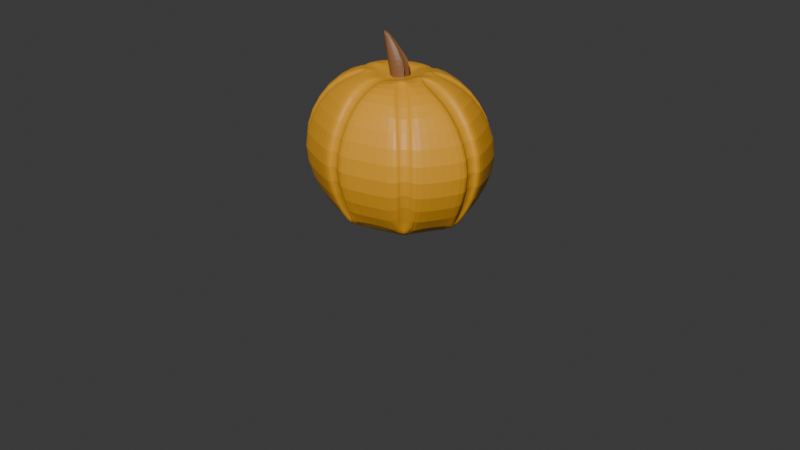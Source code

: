 # Source: jackolantern.blend  (saved by Blender 4.2.66; exported with 4.5.12 LTS)
import bpy
from mathutils import Matrix  # noqa: F401  (used for matrix-valued properties, if any)

bpy.ops.wm.read_factory_settings(use_empty=True)
scene = bpy.context.scene
scene.name = 'Scene'

# ---- collections
col_collection = bpy.data.collections.new('Collection'); scene.collection.children.link(col_collection)

# ---- materials (node trees are filled in below, after node groups)
mat_material_002 = bpy.data.materials.new('Material.002')
mat_material = bpy.data.materials.new('Material')
mat_material.alpha_threshold = 0.0
mat_material.roughness = 0.5
mat_material.line_color = (0.0, 0.0, 0.0, 1.0)

# ---- material node trees
mat_material_002.use_nodes = True; mat_material_002.node_tree.nodes.clear()
_N = mat_material_002.node_tree.nodes; _L = mat_material_002.node_tree.links
n0 = _N.new('ShaderNodeBsdfPrincipled'); n0.name = 'Principled BSDF'; n0.location = (10, 300)
n0.inputs[0].default_value = (0.8004, 0.3642, 0.01686, 1.0)
n1 = _N.new('ShaderNodeOutputMaterial'); n1.name = 'Material Output'; n1.location = (300, 300)
_L.new(n0.outputs[0], n1.inputs[0])
n1.is_active_output = True
mat_material.use_nodes = True; mat_material.node_tree.nodes.clear()
_N = mat_material.node_tree.nodes; _L = mat_material.node_tree.links
n0 = _N.new('ShaderNodeOutputMaterial'); n0.name = 'Material Output'; n0.location = (300, 300)
n1 = _N.new('ShaderNodeBsdfPrincipled'); n1.name = 'Principled BSDF'; n1.location = (10, 300)
n1.inputs[0].default_value = (0.2413, 0.1065, 0.0386, 1.0)
n1.inputs[3].default_value = 1.45
_L.new(n1.outputs[0], n0.inputs[0])
n0.is_active_output = True

# ---- world
world_world = bpy.data.worlds.new('World'); scene.world = world_world
world_world.use_nodes = True; world_world.node_tree.nodes.clear()
_N = world_world.node_tree.nodes; _L = world_world.node_tree.links
n0 = _N.new('ShaderNodeOutputWorld'); n0.name = 'World Output'; n0.location = (300, 300)
n1 = _N.new('ShaderNodeBackground'); n1.name = 'Background'; n1.location = (10, 300)
n1.inputs[0].default_value = (0.05088, 0.05088, 0.05088, 1.0)
_L.new(n1.outputs[0], n0.inputs[0])
n0.is_active_output = True
world_world.color = (0.05088, 0.05088, 0.05088)
world_world.sun_shadow_jitter_overblur = 0.0

# ---- cameras
cam_camera = bpy.data.cameras.new('Camera')
cam_camera.clip_end = 100.0
cam_camera.ortho_scale = 7.314

# ---- meshes
me_sphere = bpy.data.meshes.new('Sphere')
me_sphere.from_pydata([(0.5739, 0.5247, 1.707), (0.6871, 0.4342, 1.707), (0.957, 0.6413, 1.0), (0.8439, 0.7318, 1.0), (0.6871, 0.4342, 0.2929), (0.5739, 0.5247, 0.2929), (0.8838, 0.06988, 1.707), (0.8838, -0.06988, 1.707), (1.266, -0.06977, 1.0), (1.266, 0.06977, 1.0), (0.8838, -0.06988, 0.2929), (0.8838, 0.06988, 0.2929), (0.6871, -0.4342, 1.707), (0.5739, -0.5247, 1.707), (0.8439, -0.7318, 1.0), (0.957, -0.6413, 1.0), (0.5739, -0.5247, 0.2929), (0.6871, -0.4342, 0.2929), (0.07241, -0.6841, 1.707), (0.07237, -0.977, 1.0), (0.07241, -0.6841, 0.2929), (0.07241, 0.6841, 1.707), (0.07237, 0.977, 1.0), (0.07241, 0.6841, 0.2929), (0.03533, 0.1527, 0.1566), (0.1161, 0.1149, 0.1475), (0.1662, 0.05922, 0.139), (0.1728, 0.04102, 0.1346), (0.1728, -0.04102, 0.1346), (0.1662, -0.05922, 0.139), (0.1161, -0.1149, 0.1475), (0.03533, -0.1527, 0.1566), (0.312, 0.1464, 0.1243), (0.2173, 0.2514, 0.1327), (0.07246, 0.3193, 0.1418), (0.3394, -0.07001, 0.1199), (0.3394, 0.07001, 0.1199), (0.2173, -0.2514, 0.1327), (0.312, -0.1464, 0.1243), (0.07246, -0.3193, 0.1418), (0.07246, 0.3193, 1.858), (0.2173, 0.2514, 1.867), (0.312, 0.1464, 1.876), (0.3394, 0.07001, 1.88), (0.3394, -0.07001, 1.88), (0.312, -0.1464, 1.876), (0.2173, -0.2514, 1.867), (0.07246, -0.3193, 1.858), (0.5343, 0.4885, 1.673), (0.6397, 0.4043, 1.673), (0.891, 0.5971, 1.015), (0.7857, 0.6813, 1.015), (0.6397, 0.4043, 0.3567), (0.5343, 0.4885, 0.3567), (0.8228, 0.06506, 1.673), (0.8228, -0.06506, 1.673), (1.178, -0.06496, 1.015), (1.178, 0.06496, 1.015), (0.8228, -0.06506, 0.3567), (0.8228, 0.06506, 0.3567), (0.6397, -0.4043, 1.673), (0.5343, -0.4885, 1.673), (0.7857, -0.6813, 1.015), (0.891, -0.5971, 1.015), (0.5343, -0.4885, 0.3567), (0.6397, -0.4043, 0.3567), (0.06742, -0.6369, 1.673), (-0.06742, -0.6369, 1.673), (-0.06738, -0.9096, 1.015), (0.06738, -0.9096, 1.015), (-0.06742, -0.6369, 0.3567), (0.06742, -0.6369, 0.3567), (-0.06742, 0.6369, 1.673), (0.06742, 0.6369, 1.673), (0.06738, 0.9096, 1.015), (-0.06738, 0.9096, 1.015), (0.06742, 0.6369, 0.3567), (-0.06742, 0.6369, 0.3567), (-0.06746, 0.2973, 1.814), (0.06746, 0.2973, 1.814), (0.2024, 0.2341, 1.822), (0.2904, 0.1363, 1.83), (0.3159, 0.06518, 1.834), (0.3159, -0.06518, 1.834), (0.2904, -0.1363, 1.83), (0.2024, -0.2341, 1.822), (0.06746, -0.2973, 1.814), (-0.06746, -0.2973, 1.814), (-0.03533, 0.1527, 1.788), (0.03533, 0.1527, 1.788), (0.1161, 0.1149, 1.797), (0.1662, 0.05922, 1.806), (0.1728, 0.04102, 1.81), (0.1728, -0.04102, 1.81), (0.1662, -0.05922, 1.806), (0.1161, -0.1149, 1.797), (0.03533, -0.1527, 1.788), (-0.03533, -0.1527, 1.788), (0.0, 0.6269, 0.3627), (-0.5739, 0.5247, 1.707), (-0.6871, 0.4342, 1.707), (-0.957, 0.6413, 1.0), (-0.8439, 0.7318, 1.0), (-0.6871, 0.4342, 0.2929), (-0.5739, 0.5247, 0.2929), (-0.8838, 0.06988, 1.707), (-0.8838, -0.06988, 1.707), (-1.266, -0.06977, 1.0), (-1.266, 0.06977, 1.0), (-0.8838, -0.06988, 0.2929), (-0.8838, 0.06988, 0.2929), (-0.6871, -0.4342, 1.707), (-0.5739, -0.5247, 1.707), (-0.8439, -0.7318, 1.0), (-0.957, -0.6413, 1.0), (-0.5739, -0.5247, 0.2929), (-0.6871, -0.4342, 0.2929), (-0.07241, -0.6841, 1.707), (-0.07237, -0.977, 1.0), (-0.07241, -0.6841, 0.2929), (-0.07241, 0.6841, 1.707), (-0.07237, 0.977, 1.0), (-0.07241, 0.6841, 0.2929), (0.03533, 0.1527, 0.1566), (-0.03533, 0.1527, 0.1566), (-0.1161, 0.1149, 0.1475), (-0.1662, 0.05922, 0.139), (-0.1728, 0.04102, 0.1346), (-0.1728, -0.04102, 0.1346), (-0.1662, -0.05922, 0.139), (-0.1161, -0.1149, 0.1475), (-0.03533, -0.1527, 0.1566), (0.03533, -0.1527, 0.1566), (-0.312, 0.1464, 0.1243), (-0.2173, 0.2514, 0.1327), (-0.07246, 0.3193, 0.1418), (-0.3394, -0.07001, 0.1199), (-0.3394, 0.07001, 0.1199), (-0.2173, -0.2514, 0.1327), (-0.312, -0.1464, 0.1243), (-0.07246, -0.3193, 0.1418), (-0.07246, 0.3193, 1.858), (-0.2173, 0.2514, 1.867), (-0.312, 0.1464, 1.876), (-0.3394, 0.07001, 1.88), (-0.3394, -0.07001, 1.88), (-0.312, -0.1464, 1.876), (-0.2173, -0.2514, 1.867), (-0.07246, -0.3193, 1.858), (-0.5343, 0.4885, 1.673), (-0.6397, 0.4043, 1.673), (-0.891, 0.5971, 1.015), (-0.7857, 0.6813, 1.015), (-0.6397, 0.4043, 0.3567), (-0.5343, 0.4885, 0.3567), (-0.8228, 0.06506, 1.673), (-0.8228, -0.06506, 1.673), (-1.178, -0.06496, 1.015), (-1.178, 0.06496, 1.015), (-0.8228, -0.06506, 0.3567), (-0.8228, 0.06506, 0.3567), (-0.6397, -0.4043, 1.673), (-0.5343, -0.4885, 1.673), (-0.7857, -0.6813, 1.015), (-0.891, -0.5971, 1.015), (-0.5343, -0.4885, 0.3567), (-0.6397, -0.4043, 0.3567), (-0.06742, -0.6369, 1.673), (0.06742, -0.6369, 1.673), (0.06738, -0.9096, 1.015), (-0.06738, -0.9096, 1.015), (0.06742, -0.6369, 0.3567), (-0.06742, -0.6369, 0.3567), (0.06742, 0.6369, 1.673), (-0.06742, 0.6369, 1.673), (-0.06738, 0.9096, 1.015), (0.06738, 0.9096, 1.015), (-0.06742, 0.6369, 0.3567), (0.06742, 0.6369, 0.3567), (0.06746, 0.2973, 1.814), (-0.06746, 0.2973, 1.814), (-0.2024, 0.2341, 1.822), (-0.2904, 0.1363, 1.83), (-0.3159, 0.06518, 1.834), (-0.3159, -0.06518, 1.834), (-0.2904, -0.1363, 1.83), (-0.2024, -0.2341, 1.822), (-0.06746, -0.2973, 1.814), (0.06746, -0.2973, 1.814), (0.03533, 0.1527, 1.788), (-0.03533, 0.1527, 1.788), (-0.1161, 0.1149, 1.797), (-0.1662, 0.05922, 1.806), (-0.1728, 0.04102, 1.81), (-0.1728, -0.04102, 1.81), (-0.1662, -0.05922, 1.806), (-0.1161, -0.1149, 1.797), (-0.03533, -0.1527, 1.788), (0.03533, -0.1527, 1.788), (-0.09102, 0.1037, 1.775), (-0.1251, 0.06338, 1.784), (-0.1251, 0.06326, 1.789), (-0.1251, -0.0007535, 1.789), (-0.1251, -0.0008706, 1.784), (-0.09102, -0.04115, 1.775), (-0.03391, -0.06968, 1.765), (0.01074, -0.06968, 1.765), (0.06785, -0.04115, 1.775), (0.1019, -0.0008706, 1.784), (0.1019, -0.0007534, 1.789), (0.1019, 0.06326, 1.789), (0.1019, 0.06338, 1.784), (0.06785, 0.1037, 1.775), (0.01074, 0.1322, 1.765), (-0.03391, 0.1322, 1.765), (-0.1735, 0.06135, 1.984), (-0.1395, 0.1016, 1.974), (-0.08238, 0.1302, 1.964), (-0.03772, 0.1302, 1.964), (0.01938, 0.1016, 1.974), (0.05344, 0.06135, 1.984), (0.05348, 0.06123, 1.988), (0.05348, -0.002783, 1.988), (0.05344, -0.0029, 1.984), (0.01938, -0.04318, 1.974), (-0.03772, -0.07171, 1.964), (-0.08238, -0.07171, 1.964), (-0.1395, -0.04318, 1.974), (-0.1735, -0.0029, 1.984), (-0.1736, -0.002783, 1.988), (-0.1736, 0.06123, 1.988), (-0.2233, 0.02897, 2.18), (-0.2077, 0.04744, 2.176), (-0.1815, 0.06052, 2.171), (-0.1611, 0.06052, 2.171), (-0.1349, 0.04744, 2.176), (-0.1193, 0.02897, 2.18), (-0.1193, 0.02892, 2.183), (-0.1193, -0.0004255, 2.183), (-0.1193, -0.0004792, 2.18), (-0.1349, -0.01895, 2.176), (-0.1611, -0.03203, 2.171), (-0.1815, -0.03203, 2.171), (-0.2077, -0.01895, 2.176), (-0.2233, -0.0004792, 2.18), (-0.2233, -0.0004256, 2.183), (-0.2233, 0.02892, 2.183), (-0.186, -0.05209, 2.286)], [(98, 76), (98, 177)], [(36, 32, 4, 11), (22, 21, 0, 3), (33, 34, 23, 5), (4, 2, 9, 11), (14, 13, 18, 19), (21, 40, 41, 0), (23, 22, 3, 5), (10, 8, 15, 17), (16, 14, 19, 20), (7, 44, 45, 12), (38, 35, 10, 17), (39, 37, 16, 20), (13, 46, 47, 18), (8, 7, 12, 15), (1, 42, 43, 6), (19, 18, 66, 69), (21, 22, 74, 73), (17, 15, 63, 65), (16, 17, 65, 64), (18, 47, 86, 66), (4, 32, 33, 5), (10, 35, 36, 11), (16, 37, 38, 17), (14, 16, 64, 62), (15, 12, 60, 63), (12, 45, 84, 60), (13, 14, 62, 61), (2, 1, 6, 9), (26, 25, 33, 32), (28, 27, 36, 35), (30, 29, 38, 37), (90, 91, 42, 41), (92, 93, 44, 43), (94, 95, 46, 45), (89, 90, 41, 40), (91, 92, 43, 42), (27, 26, 32, 36), (25, 24, 34, 33), (93, 94, 45, 44), (29, 28, 35, 38), (95, 96, 47, 46), (31, 30, 37, 39), (49, 50, 51, 48), (50, 52, 53, 51), (55, 56, 57, 54), (56, 58, 59, 57), (61, 62, 63, 60), (62, 64, 65, 63), (67, 68, 69, 66), (68, 70, 71, 69), (73, 74, 75, 72), (74, 76, 77, 75), (79, 73, 72, 78), (81, 49, 48, 80), (83, 55, 54, 82), (85, 61, 60, 84), (87, 67, 66, 86), (22, 23, 76, 74), (20, 19, 69, 71), (1, 2, 50, 49), (3, 0, 48, 51), (2, 4, 52, 50), (4, 5, 53, 52), (40, 21, 73, 79), (5, 3, 51, 53), (41, 42, 81, 80), (7, 8, 56, 55), (42, 1, 49, 81), (0, 41, 80, 48), (9, 6, 54, 57), (43, 44, 83, 82), (8, 10, 58, 56), (44, 7, 55, 83), (10, 11, 59, 58), (6, 43, 82, 54), (11, 9, 57, 59), (45, 46, 85, 84), (46, 13, 61, 85), (47, 96, 86), (96, 97, 87, 86), (40, 79, 89), (89, 79, 78, 88), (88, 97, 96, 95, 94, 93, 92, 91, 90, 89), (137, 110, 103, 133), (121, 102, 99, 120), (134, 104, 122, 135), (103, 110, 108, 101), (113, 118, 117, 112), (120, 99, 142, 141), (122, 104, 102, 121), (109, 116, 114, 107), (115, 119, 118, 113), (106, 111, 146, 145), (139, 116, 109, 136), (140, 119, 115, 138), (112, 117, 148, 147), (107, 114, 111, 106), (100, 105, 144, 143), (118, 170, 167, 117), (120, 174, 175, 121), (116, 166, 164, 114), (115, 165, 166, 116), (117, 167, 187, 148), (103, 104, 134, 133), (109, 110, 137, 136), (115, 116, 139, 138), (113, 163, 165, 115), (114, 164, 161, 111), (111, 161, 185, 146), (112, 162, 163, 113), (101, 108, 105, 100), (126, 133, 134, 125), (128, 136, 137, 127), (130, 138, 139, 129), (191, 142, 143, 192), (193, 144, 145, 194), (195, 146, 147, 196), (190, 141, 142, 191), (192, 143, 144, 193), (127, 137, 133, 126), (125, 134, 135, 124), (194, 145, 146, 195), (129, 139, 136, 128), (196, 147, 148, 197), (131, 140, 138, 130), (150, 149, 152, 151), (151, 152, 154, 153), (156, 155, 158, 157), (157, 158, 160, 159), (162, 161, 164, 163), (163, 164, 166, 165), (168, 167, 170, 169), (169, 170, 172, 171), (174, 173, 176, 175), (175, 176, 178, 177), (180, 179, 173, 174), (182, 181, 149, 150), (184, 183, 155, 156), (186, 185, 161, 162), (188, 187, 167, 168), (121, 175, 177, 122), (119, 172, 170, 118), (100, 150, 151, 101), (102, 152, 149, 99), (101, 151, 153, 103), (103, 153, 154, 104), (141, 180, 174, 120), (104, 154, 152, 102), (142, 181, 182, 143), (106, 156, 157, 107), (143, 182, 150, 100), (99, 149, 181, 142), (108, 158, 155, 105), (144, 183, 184, 145), (107, 157, 159, 109), (145, 184, 156, 106), (109, 159, 160, 110), (105, 155, 183, 144), (110, 160, 158, 108), (146, 185, 186, 147), (147, 186, 162, 112), (148, 187, 197), (197, 187, 188, 198), (141, 190, 180), (190, 189, 179, 180), (189, 190, 191, 192, 193, 194, 195, 196, 197, 198), (76, 23, 122, 177, 178), (34, 135, 122, 23), (24, 123, 124, 135, 34), (39, 140, 131, 132, 31), (20, 119, 140, 39), (20, 71, 171, 172, 119), (211, 212, 219, 220), (209, 210, 221, 222), (206, 207, 224, 225), (207, 208, 223, 224), (204, 205, 226, 227), (205, 206, 225, 226), (203, 204, 227, 228), (201, 202, 229, 230), (199, 200, 215, 216), (214, 199, 216, 217), (212, 213, 218, 219), (213, 214, 217, 218), (240, 239, 247), (230, 229, 245, 246), (216, 215, 231, 232), (217, 216, 232, 233), (219, 218, 234, 235), (218, 217, 233, 234), (221, 220, 236, 237), (220, 219, 235, 236), (223, 222, 238, 239), (222, 221, 237, 238), (225, 224, 240, 241), (224, 223, 239, 240), (227, 226, 242, 243), (226, 225, 241, 242), (228, 227, 243, 244), (243, 242, 247), (242, 241, 247), (245, 244, 247), (244, 243, 247), (246, 245, 247), (232, 231, 247), (233, 232, 247), (235, 234, 247), (234, 233, 247), (237, 236, 247), (236, 235, 247), (239, 238, 247), (238, 237, 247), (241, 240, 247)])
me_sphere.polygons.foreach_set('material_index', [0, 0, 0, 0, 0, 0, 0, 0, 0, 0, 0, 0, 0, 0, 0, 0, 0, 0, 0, 0, 0, 0, 0, 0, 0, 0, 0, 0, 0, 0, 0, 0, 0, 0, 0, 0, 0, 0, 0, 0, 0, 0, 0, 0, 0, 0, 0, 0, 0, 0, 0, 0, 0, 0, 0, 0, 0, 0, 0, 0, 0, 0, 0, 0, 0, 0, 0, 0, 0, 0, 0, 0, 0, 0, 0, 0, 0, 0, 0, 0, 0, 0, 0, 0, 0, 0, 0, 0, 0, 0, 0, 0, 0, 0, 0, 0, 0, 0, 0, 0, 0, 0, 0, 0, 0, 0, 0, 0, 0, 0, 0, 0, 0, 0, 0, 0, 0, 0, 0, 0, 0, 0, 0, 0, 0, 0, 0, 0, 0, 0, 0, 0, 0, 0, 0, 0, 0, 0, 0, 0, 0, 0, 0, 0, 0, 0, 0, 0, 0, 0, 0, 0, 0, 0, 0, 0, 0, 0, 0, 0, 0, 0, 0, 0, 0, 0, 0, 0, 0, 0, 0, 0, 1, 1, 1, 1, 1, 1, 1, 1, 1, 1, 1, 1, 1, 1, 1, 1, 1, 1, 1, 1, 1, 1, 1, 1, 1, 1, 1, 1, 1, 1, 1, 1, 1, 1, 1, 1, 1, 1, 1, 1, 1])
_uv = me_sphere.uv_layers.new(name='UVMap')
_uv.uv.foreach_set('vector', [0.5544, 0.1023, 0.5726, 0.1061, 0.6086, 0.25, 0.5175, 0.25, 0.7402, 0.5, 0.7361, 0.75, 0.6399, 0.75, 0.6355, 0.5, 0.6741, 0.1133, 0.7039, 0.1211, 0.7361, 0.25, 0.6399, 0.25, 0.6086, 0.25, 0.6134, 0.5, 0.5123, 0.5, 0.5175, 0.25, 0.3645, 0.5, 0.3601, 0.75, 0.2639, 0.75, 0.2598, 0.5, 0.7361, 0.75, 0.7039, 0.8789, 0.6741, 0.8867, 0.6399, 0.75, 0.7361, 0.25, 0.7402, 0.5, 0.6355, 0.5, 0.6399, 0.25, 0.4825, 0.25, 0.4877, 0.5, 0.3866, 0.5, 0.3914, 0.25, 0.3601, 0.25, 0.3645, 0.5, 0.2598, 0.5, 0.2639, 0.25, 0.4825, 0.75, 0.4456, 0.8977, 0.4274, 0.8939, 0.3914, 0.75, 0.4274, 0.1061, 0.4456, 0.1023, 0.4825, 0.25, 0.3914, 0.25, 0.2961, 0.1211, 0.3259, 0.1133, 0.3601, 0.25, 0.2639, 0.25, 0.3601, 0.75, 0.3259, 0.8867, 0.2961, 0.8789, 0.2639, 0.75, 0.4877, 0.5, 0.4825, 0.75, 0.3914, 0.75, 0.3866, 0.5, 0.6086, 0.75, 0.5726, 0.8939, 0.5544, 0.8977, 0.5175, 0.75, 0.2598, 0.5, 0.2639, 0.75, 0.2639, 0.75, 0.2598, 0.5, 0.7361, 0.75, 0.7402, 0.5, 0.7402, 0.5, 0.7361, 0.75, 0.3914, 0.25, 0.3866, 0.5, 0.3866, 0.5, 0.3914, 0.25, 0.3781, 0.2374, 0.3914, 0.25, 0.3914, 0.25, 0.3781, 0.2374, 0.2639, 0.75, 0.2961, 0.8789, 0.2961, 0.8789, 0.2639, 0.75, 0.6086, 0.25, 0.5726, 0.1061, 0.5899, 0.1096, 0.6219, 0.2374, 0.4825, 0.25, 0.4456, 0.1023, 0.4622, 0.09888, 0.4977, 0.2407, 0.3781, 0.2374, 0.4101, 0.1096, 0.4274, 0.1061, 0.3914, 0.25, 0.3645, 0.5, 0.3601, 0.25, 0.3601, 0.25, 0.3645, 0.5, 0.3866, 0.5, 0.3914, 0.75, 0.3914, 0.75, 0.3866, 0.5, 0.3914, 0.75, 0.4274, 0.8939, 0.4274, 0.8939, 0.3914, 0.75, 0.3601, 0.75, 0.3645, 0.5, 0.3645, 0.5, 0.3601, 0.75, 0.6134, 0.5, 0.6086, 0.75, 0.5175, 0.75, 0.5123, 0.5, 0.5543, 0.1098, 0.6028, 0.1123, 0.6741, 0.1133, 0.5726, 0.1061, 0.4881, 0.109, 0.5413, 0.1093, 0.5544, 0.1023, 0.4456, 0.1023, 0.4389, 0.1113, 0.4771, 0.1093, 0.4274, 0.1061, 0.4101, 0.1096, 0.5705, 0.8879, 0.5186, 0.8903, 0.5726, 0.8939, 0.6741, 0.8867, 0.5037, 0.8907, 0.4429, 0.8902, 0.4456, 0.8977, 0.4622, 0.9011, 0.43, 0.8897, 0.3885, 0.8871, 0.3259, 0.8867, 0.3399, 0.8904, 0.6176, 0.8857, 0.5705, 0.8879, 0.6741, 0.8867, 0.7039, 0.8789, 0.5186, 0.8903, 0.5037, 0.8907, 0.4622, 0.9011, 0.5726, 0.8939, 0.5413, 0.1093, 0.5543, 0.1098, 0.5726, 0.1061, 0.5544, 0.1023, 0.6028, 0.1123, 0.6526, 0.1147, 0.7813, 0.1249, 0.6741, 0.1133, 0.4429, 0.8902, 0.43, 0.8897, 0.3399, 0.8904, 0.4456, 0.8977, 0.4771, 0.1093, 0.4881, 0.109, 0.4456, 0.1023, 0.4274, 0.1061, 0.3885, 0.8871, 0.3489, 0.8848, 0.2187, 0.8751, 0.3259, 0.8867, 0.3912, 0.1137, 0.4389, 0.1113, 0.4101, 0.1096, 0.2961, 0.1211, 0.6086, 0.75, 0.6134, 0.5, 0.6355, 0.5, 0.6399, 0.75, 0.6134, 0.5, 0.6086, 0.25, 0.6399, 0.25, 0.6355, 0.5, 0.4825, 0.75, 0.4877, 0.5, 0.5123, 0.5, 0.5175, 0.75, 0.4877, 0.5, 0.4825, 0.25, 0.5175, 0.25, 0.5123, 0.5, 0.3601, 0.75, 0.3645, 0.5, 0.3866, 0.5, 0.3914, 0.75, 0.3645, 0.5, 0.3601, 0.25, 0.3914, 0.25, 0.3866, 0.5, 0.2361, 0.75, 0.2402, 0.5, 0.2598, 0.5, 0.2639, 0.75, 0.2402, 0.5, 0.2361, 0.25, 0.2639, 0.25, 0.2598, 0.5, 0.7361, 0.75, 0.7402, 0.5, 0.7598, 0.5, 0.7639, 0.75, 0.7402, 0.5, 0.7361, 0.25, 0.7639, 0.25, 0.7598, 0.5, 0.7813, 0.8751, 0.7517, 0.7569, 0.7639, 0.75, 0.7961, 0.8789, 0.6601, 0.8904, 0.6258, 0.7532, 0.6399, 0.75, 0.6741, 0.8867, 0.4456, 0.8977, 0.4825, 0.75, 0.4977, 0.7593, 0.4622, 0.9011, 0.3259, 0.8867, 0.3601, 0.75, 0.3742, 0.7532, 0.3399, 0.8904, 0.2039, 0.8789, 0.2361, 0.75, 0.2483, 0.7569, 0.2187, 0.8751, 0.7402, 0.5, 0.7361, 0.25, 0.7361, 0.25, 0.7402, 0.5, 0.2639, 0.25, 0.2598, 0.5, 0.2598, 0.5, 0.2639, 0.25, 0.6086, 0.75, 0.6134, 0.5, 0.6134, 0.5, 0.6086, 0.75, 0.6355, 0.5, 0.6399, 0.75, 0.6399, 0.75, 0.6355, 0.5, 0.6134, 0.5, 0.6086, 0.25, 0.6086, 0.25, 0.6134, 0.5, 0.6086, 0.25, 0.6219, 0.2374, 0.6219, 0.2374, 0.6086, 0.25, 0.7039, 0.8789, 0.7361, 0.75, 0.7361, 0.75, 0.7039, 0.8789, 0.6399, 0.25, 0.6355, 0.5, 0.6355, 0.5, 0.6399, 0.25, 0.6741, 0.8867, 0.5726, 0.8939, 0.5726, 0.8939, 0.6741, 0.8867, 0.4825, 0.75, 0.4877, 0.5, 0.4877, 0.5, 0.4825, 0.75, 0.5726, 0.8939, 0.6086, 0.75, 0.6086, 0.75, 0.5726, 0.8939, 0.6399, 0.75, 0.6741, 0.8867, 0.6741, 0.8867, 0.6399, 0.75, 0.5123, 0.5, 0.5175, 0.75, 0.5175, 0.75, 0.5123, 0.5, 0.4622, 0.9011, 0.4456, 0.8977, 0.4456, 0.8977, 0.4622, 0.9011, 0.4877, 0.5, 0.4825, 0.25, 0.4825, 0.25, 0.4877, 0.5, 0.4456, 0.8977, 0.4825, 0.75, 0.4825, 0.75, 0.4456, 0.8977, 0.4825, 0.25, 0.4977, 0.2407, 0.4977, 0.2407, 0.4825, 0.25, 0.5175, 0.75, 0.5544, 0.8977, 0.5544, 0.8977, 0.5175, 0.75, 0.5175, 0.25, 0.5123, 0.5, 0.5123, 0.5, 0.5175, 0.25, 0.3399, 0.8904, 0.3259, 0.8867, 0.3259, 0.8867, 0.3399, 0.8904, 0.3259, 0.8867, 0.3601, 0.75, 0.3601, 0.75, 0.3259, 0.8867, 0.2187, 0.8751, 0.3489, 0.8848, 0.2961, 0.8789, 0.3489, 0.8848, 0.0, 0.0, 0.2039, 0.8789, 0.2961, 0.8789, 0.7039, 0.8789, 0.7039, 0.8789, 0.6176, 0.8857, 0.6176, 0.8857, 0.7039, 0.8789, 0.7961, 0.8789, 0.0, 0.0, 0.0, 0.0, 0.0, 0.0, 0.3489, 0.8848, 0.3885, 0.8871, 0.43, 0.8897, 0.4429, 0.8902, 0.5037, 0.8907, 0.5186, 0.8903, 0.5705, 0.8879, 0.6176, 0.8857, 0.5544, 0.1023, 0.5175, 0.25, 0.6086, 0.25, 0.5726, 0.1061, 0.7402, 0.5, 0.6355, 0.5, 0.6399, 0.75, 0.7361, 0.75, 0.6741, 0.1133, 0.6399, 0.25, 0.7361, 0.25, 0.7039, 0.1211, 0.6086, 0.25, 0.5175, 0.25, 0.5123, 0.5, 0.6134, 0.5, 0.3645, 0.5, 0.2598, 0.5, 0.2639, 0.75, 0.3601, 0.75, 0.7361, 0.75, 0.6399, 0.75, 0.6741, 0.8867, 0.7039, 0.8789, 0.7361, 0.25, 0.6399, 0.25, 0.6355, 0.5, 0.7402, 0.5, 0.4825, 0.25, 0.3914, 0.25, 0.3866, 0.5, 0.4877, 0.5, 0.3601, 0.25, 0.2639, 0.25, 0.2598, 0.5, 0.3645, 0.5, 0.4825, 0.75, 0.3914, 0.75, 0.4274, 0.8939, 0.4456, 0.8977, 0.4274, 0.1061, 0.3914, 0.25, 0.4825, 0.25, 0.4456, 0.1023, 0.2961, 0.1211, 0.2639, 0.25, 0.3601, 0.25, 0.3259, 0.1133, 0.3601, 0.75, 0.2639, 0.75, 0.2961, 0.8789, 0.3259, 0.8867, 0.4877, 0.5, 0.3866, 0.5, 0.3914, 0.75, 0.4825, 0.75, 0.6086, 0.75, 0.5175, 0.75, 0.5544, 0.8977, 0.5726, 0.8939, 0.2598, 0.5, 0.2598, 0.5, 0.2639, 0.75, 0.2639, 0.75, 0.7361, 0.75, 0.7361, 0.75, 0.7402, 0.5, 0.7402, 0.5, 0.3914, 0.25, 0.3914, 0.25, 0.3866, 0.5, 0.3866, 0.5, 0.3781, 0.2374, 0.3781, 0.2374, 0.3914, 0.25, 0.3914, 0.25, 0.2639, 0.75, 0.2639, 0.75, 0.2961, 0.8789, 0.2961, 0.8789, 0.6086, 0.25, 0.6219, 0.2374, 0.5899, 0.1096, 0.5726, 0.1061, 0.4825, 0.25, 0.4977, 0.2407, 0.4622, 0.09888, 0.4456, 0.1023, 0.3781, 0.2374, 0.3914, 0.25, 0.4274, 0.1061, 0.4101, 0.1096, 0.3645, 0.5, 0.3645, 0.5, 0.3601, 0.25, 0.3601, 0.25, 0.3866, 0.5, 0.3866, 0.5, 0.3914, 0.75, 0.3914, 0.75, 0.3914, 0.75, 0.3914, 0.75, 0.4274, 0.8939, 0.4274, 0.8939, 0.3601, 0.75, 0.3601, 0.75, 0.3645, 0.5, 0.3645, 0.5, 0.6134, 0.5, 0.5123, 0.5, 0.5175, 0.75, 0.6086, 0.75, 0.5543, 0.1098, 0.5726, 0.1061, 0.6741, 0.1133, 0.6028, 0.1123, 0.4881, 0.109, 0.4456, 0.1023, 0.5544, 0.1023, 0.5413, 0.1093, 0.4389, 0.1113, 0.4101, 0.1096, 0.4274, 0.1061, 0.4771, 0.1093, 0.5705, 0.8879, 0.6741, 0.8867, 0.5726, 0.8939, 0.5186, 0.8903, 0.5037, 0.8907, 0.4622, 0.9011, 0.4456, 0.8977, 0.4429, 0.8902, 0.43, 0.8897, 0.3399, 0.8904, 0.3259, 0.8867, 0.3885, 0.8871, 0.6176, 0.8857, 0.7039, 0.8789, 0.6741, 0.8867, 0.5705, 0.8879, 0.5186, 0.8903, 0.5726, 0.8939, 0.4622, 0.9011, 0.5037, 0.8907, 0.5413, 0.1093, 0.5544, 0.1023, 0.5726, 0.1061, 0.5543, 0.1098, 0.6028, 0.1123, 0.6741, 0.1133, 0.7813, 0.1249, 0.6526, 0.1147, 0.4429, 0.8902, 0.4456, 0.8977, 0.3399, 0.8904, 0.43, 0.8897, 0.4771, 0.1093, 0.4274, 0.1061, 0.4456, 0.1023, 0.4881, 0.109, 0.3885, 0.8871, 0.3259, 0.8867, 0.2187, 0.8751, 0.3489, 0.8848, 0.3912, 0.1137, 0.2961, 0.1211, 0.4101, 0.1096, 0.4389, 0.1113, 0.6086, 0.75, 0.6399, 0.75, 0.6355, 0.5, 0.6134, 0.5, 0.6134, 0.5, 0.6355, 0.5, 0.6399, 0.25, 0.6086, 0.25, 0.4825, 0.75, 0.5175, 0.75, 0.5123, 0.5, 0.4877, 0.5, 0.4877, 0.5, 0.5123, 0.5, 0.5175, 0.25, 0.4825, 0.25, 0.3601, 0.75, 0.3914, 0.75, 0.3866, 0.5, 0.3645, 0.5, 0.3645, 0.5, 0.3866, 0.5, 0.3914, 0.25, 0.3601, 0.25, 0.2361, 0.75, 0.2639, 0.75, 0.2598, 0.5, 0.2402, 0.5, 0.2402, 0.5, 0.2598, 0.5, 0.2639, 0.25, 0.2361, 0.25, 0.7361, 0.75, 0.7639, 0.75, 0.7598, 0.5, 0.7402, 0.5, 0.7402, 0.5, 0.7598, 0.5, 0.7639, 0.25, 0.7361, 0.25, 0.7813, 0.8751, 0.7961, 0.8789, 0.7639, 0.75, 0.7517, 0.7569, 0.6601, 0.8904, 0.6741, 0.8867, 0.6399, 0.75, 0.6258, 0.7532, 0.4456, 0.8977, 0.4622, 0.9011, 0.4977, 0.7593, 0.4825, 0.75, 0.3259, 0.8867, 0.3399, 0.8904, 0.3742, 0.7532, 0.3601, 0.75, 0.2039, 0.8789, 0.2187, 0.8751, 0.2483, 0.7569, 0.2361, 0.75, 0.7402, 0.5, 0.7402, 0.5, 0.7361, 0.25, 0.7361, 0.25, 0.2639, 0.25, 0.2639, 0.25, 0.2598, 0.5, 0.2598, 0.5, 0.6086, 0.75, 0.6086, 0.75, 0.6134, 0.5, 0.6134, 0.5, 0.6355, 0.5, 0.6355, 0.5, 0.6399, 0.75, 0.6399, 0.75, 0.6134, 0.5, 0.6134, 0.5, 0.6086, 0.25, 0.6086, 0.25, 0.6086, 0.25, 0.6086, 0.25, 0.6219, 0.2374, 0.6219, 0.2374, 0.7039, 0.8789, 0.7039, 0.8789, 0.7361, 0.75, 0.7361, 0.75, 0.6399, 0.25, 0.6399, 0.25, 0.6355, 0.5, 0.6355, 0.5, 0.6741, 0.8867, 0.6741, 0.8867, 0.5726, 0.8939, 0.5726, 0.8939, 0.4825, 0.75, 0.4825, 0.75, 0.4877, 0.5, 0.4877, 0.5, 0.5726, 0.8939, 0.5726, 0.8939, 0.6086, 0.75, 0.6086, 0.75, 0.6399, 0.75, 0.6399, 0.75, 0.6741, 0.8867, 0.6741, 0.8867, 0.5123, 0.5, 0.5123, 0.5, 0.5175, 0.75, 0.5175, 0.75, 0.4622, 0.9011, 0.4622, 0.9011, 0.4456, 0.8977, 0.4456, 0.8977, 0.4877, 0.5, 0.4877, 0.5, 0.4825, 0.25, 0.4825, 0.25, 0.4456, 0.8977, 0.4456, 0.8977, 0.4825, 0.75, 0.4825, 0.75, 0.4825, 0.25, 0.4825, 0.25, 0.4977, 0.2407, 0.4977, 0.2407, 0.5175, 0.75, 0.5175, 0.75, 0.5544, 0.8977, 0.5544, 0.8977, 0.5175, 0.25, 0.5175, 0.25, 0.5123, 0.5, 0.5123, 0.5, 0.3399, 0.8904, 0.3399, 0.8904, 0.3259, 0.8867, 0.3259, 0.8867, 0.3259, 0.8867, 0.3259, 0.8867, 0.3601, 0.75, 0.3601, 0.75, 0.2187, 0.8751, 0.2961, 0.8789, 0.3489, 0.8848, 0.3489, 0.8848, 0.2961, 0.8789, 0.2039, 0.8789, 0.0, 0.0, 0.7039, 0.8789, 0.6176, 0.8857, 0.7039, 0.8789, 0.6176, 0.8857, 0.0, 0.0, 0.7961, 0.8789, 0.7039, 0.8789, 0.0, 0.0, 0.6176, 0.8857, 0.5705, 0.8879, 0.5186, 0.8903, 0.5037, 0.8907, 0.4429, 0.8902, 0.43, 0.8897, 0.3885, 0.8871, 0.3489, 0.8848, 0.0, 0.0, 0.7361, 0.25, 0.7361, 0.25, 0.7361, 0.25, 0.7361, 0.25, 0.7639, 0.25, 0.7039, 0.1211, 0.7039, 0.1211, 0.7361, 0.25, 0.7361, 0.25, 0.6526, 0.1147, 0.0, 0.0, 0.6526, 0.1147, 0.7813, 0.1249, 0.7039, 0.1211, 0.2961, 0.1211, 0.2961, 0.1211, 0.3912, 0.1137, 0.0, 0.0, 0.3912, 0.1137, 0.2639, 0.25, 0.2639, 0.25, 0.2961, 0.1211, 0.2961, 0.1211, 0.2639, 0.25, 0.2639, 0.25, 0.2361, 0.25, 0.2639, 0.25, 0.2639, 0.25, 0.5027, 0.8892, 0.5405, 0.8881, 0.5405, 0.8881, 0.5027, 0.8892, 0.4522, 0.8889, 0.5026, 0.8892, 0.5026, 0.8892, 0.4522, 0.8889, 0.391, 0.8863, 0.4201, 0.8876, 0.4201, 0.8876, 0.391, 0.8863, 0.4201, 0.8876, 0.4521, 0.8889, 0.4521, 0.8889, 0.4201, 0.8876, 0.398, 0.8878, 0.3829, 0.8864, 0.3829, 0.8864, 0.398, 0.8878, 0.3829, 0.8864, 0.391, 0.8863, 0.391, 0.8863, 0.3829, 0.8864, 0.4425, 0.8891, 0.398, 0.8878, 0.398, 0.8878, 0.4425, 0.8891, 0.5406, 0.8891, 0.4426, 0.8891, 0.4426, 0.8891, 0.5406, 0.8891, 0.5819, 0.888, 0.5407, 0.8891, 0.5407, 0.8891, 0.5819, 0.888, 0.5905, 0.8868, 0.5819, 0.888, 0.5819, 0.888, 0.5905, 0.8868, 0.5405, 0.8881, 0.5768, 0.8868, 0.5768, 0.8868, 0.5405, 0.8881, 0.5768, 0.8868, 0.5905, 0.8868, 0.5905, 0.8868, 0.5768, 0.8868, 0.4201, 0.8876, 0.4521, 0.8889, 0.4201, 0.8876, 0.5406, 0.8891, 0.4426, 0.8891, 0.4426, 0.8891, 0.5406, 0.8891, 0.5819, 0.888, 0.5407, 0.8891, 0.5407, 0.8891, 0.5819, 0.888, 0.5905, 0.8868, 0.5819, 0.888, 0.5819, 0.888, 0.5905, 0.8868, 0.5405, 0.8881, 0.5768, 0.8868, 0.5768, 0.8868, 0.5405, 0.8881, 0.5768, 0.8868, 0.5905, 0.8868, 0.5905, 0.8868, 0.5768, 0.8868, 0.5026, 0.8892, 0.5027, 0.8892, 0.5027, 0.8892, 0.5026, 0.8892, 0.5027, 0.8892, 0.5405, 0.8881, 0.5405, 0.8881, 0.5027, 0.8892, 0.4521, 0.8889, 0.4522, 0.8889, 0.4522, 0.8889, 0.4521, 0.8889, 0.4522, 0.8889, 0.5026, 0.8892, 0.5026, 0.8892, 0.4522, 0.8889, 0.391, 0.8863, 0.4201, 0.8876, 0.4201, 0.8876, 0.391, 0.8863, 0.4201, 0.8876, 0.4521, 0.8889, 0.4521, 0.8889, 0.4201, 0.8876, 0.398, 0.8878, 0.3829, 0.8864, 0.3829, 0.8864, 0.398, 0.8878, 0.3829, 0.8864, 0.391, 0.8863, 0.391, 0.8863, 0.3829, 0.8864, 0.4425, 0.8891, 0.398, 0.8878, 0.398, 0.8878, 0.4425, 0.8891, 0.398, 0.8878, 0.3829, 0.8864, 0.398, 0.8878, 0.3829, 0.8864, 0.391, 0.8863, 0.3829, 0.8864, 0.4426, 0.8891, 0.4425, 0.8891, 0.4426, 0.8891, 0.4425, 0.8891, 0.398, 0.8878, 0.4425, 0.8891, 0.5406, 0.8891, 0.4426, 0.8891, 0.5406, 0.8891, 0.5819, 0.888, 0.5407, 0.8891, 0.5819, 0.888, 0.5905, 0.8868, 0.5819, 0.888, 0.5905, 0.8868, 0.5405, 0.8881, 0.5768, 0.8868, 0.5405, 0.8881, 0.5768, 0.8868, 0.5905, 0.8868, 0.5768, 0.8868, 0.5026, 0.8892, 0.5027, 0.8892, 0.5026, 0.8892, 0.5027, 0.8892, 0.5405, 0.8881, 0.5027, 0.8892, 0.4521, 0.8889, 0.4522, 0.8889, 0.4521, 0.8889, 0.4522, 0.8889, 0.5026, 0.8892, 0.4522, 0.8889, 0.391, 0.8863, 0.4201, 0.8876, 0.391, 0.8863])
me_sphere.materials.append(mat_material_002)
me_sphere.materials.append(mat_material)
me_sphere.update()

# ---- objects
ob_camera = bpy.data.objects.new('Camera', cam_camera)
ob_pumpkin = bpy.data.objects.new('pumpkin', me_sphere)

# ---- transforms, parenting, visibility, modifiers, constraints
ob_camera.location = (7.359, -6.926, 4.958)
ob_camera.rotation_euler = (1.109, 0.0, 0.8149)
ob_camera.lock_rotations_4d = False
ob_camera.empty_display_type = 'ARROWS'
ob_camera.color = (0.0, 0.0, 0.0, 0.0)
ob_camera.display_type = 'WIRE'
ob_camera.lineart.crease_threshold = 0.0
ob_pumpkin.location = (0.0, 0.0, -0.1086)
ob_pumpkin.scale = (0.905, 1.0, 0.9062)
_m = ob_pumpkin.modifiers.new('Subdivision', 'SUBSURF')

# ---- collection membership
col_collection.objects.link(ob_camera)
col_collection.objects.link(ob_pumpkin)

# ---- scene / render settings (as saved in the file)
scene.camera = ob_camera
scene.frame_start = 1; scene.frame_end = 250; scene.frame_set(0)
scene.render.engine = 'BLENDER_EEVEE_NEXT'
bpy.context.view_layer.update()

# ---- added for rendering (the .blend has no usable light): sun
light_auto_sun = bpy.data.lights.new('AutoSun', 'SUN')
light_auto_sun.energy = 3.0
light_auto_sun.angle = 0.0523599
ob_auto_sun = bpy.data.objects.new('AutoSun', light_auto_sun)
scene.collection.objects.link(ob_auto_sun)
ob_auto_sun.rotation_euler = (0.872665, 0.174533, 0.523599)
bpy.context.view_layer.update()
